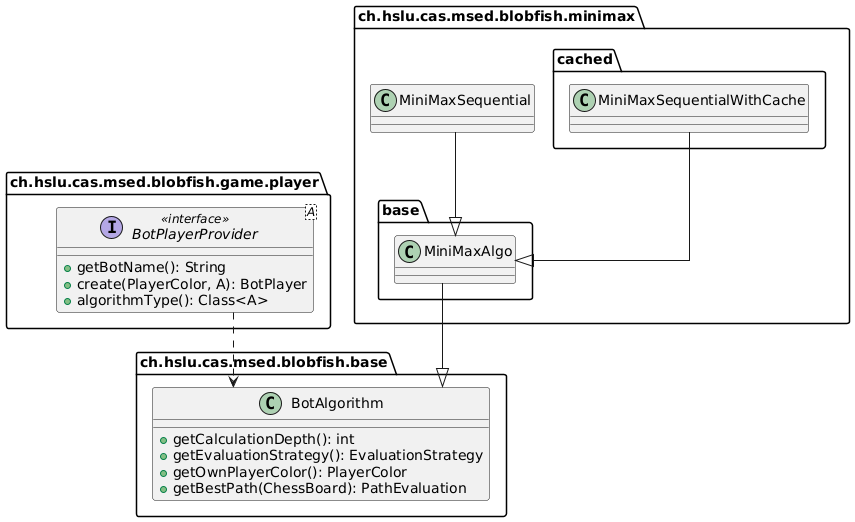

The diagram above was rendered by PlantUML. Its source (embedded in the PNG):
@startuml

top to bottom direction
set namespaceSeparator none
skinparam linetype ortho

package "ch.hslu.cas.msed.blobfish.base" {
    class BotAlgorithm {
      + getCalculationDepth(): int
      + getEvaluationStrategy(): EvaluationStrategy
      + getOwnPlayerColor(): PlayerColor
      + getBestPath(ChessBoard): PathEvaluation
    }
}

package "ch.hslu.cas.msed.blobfish.game.player" {
    interface BotPlayerProvider<A> << interface >> {
      + getBotName(): String
      + create(PlayerColor, A): BotPlayer
      + algorithmType(): Class<A>
    }
}

package "ch.hslu.cas.msed.blobfish.minimax" {
    package "base" {
        class MiniMaxAlgo {}
    }

    package "cached" {
        class MiniMaxSequentialWithCache {
        }
    }
    class MiniMaxSequential {
    }
}

BotPlayerProvider                    -[dashed]->  BotAlgorithm
MiniMaxAlgo                          -[plain]-^  BotAlgorithm
MiniMaxSequential                    -[plain]-^  MiniMaxAlgo
MiniMaxSequentialWithCache           -[plain]-^  MiniMaxAlgo

@enduml